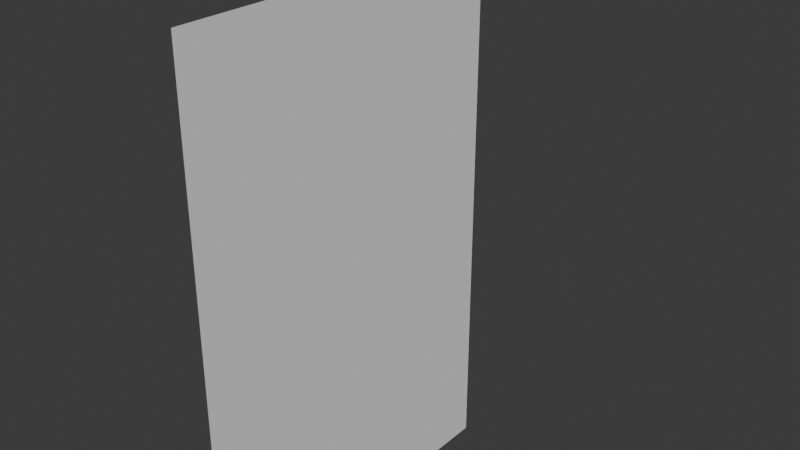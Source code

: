 # Source: lettre.blend  (saved by Blender 4.4.32; exported with 4.5.12 LTS)
import bpy
from mathutils import Matrix  # noqa: F401  (used for matrix-valued properties, if any)

bpy.ops.wm.read_factory_settings(use_empty=True)
scene = bpy.context.scene
scene.name = 'Scene'

# ---- world
world_world = bpy.data.worlds.new('World'); scene.world = world_world
world_world.use_nodes = True; world_world.node_tree.nodes.clear()
_N = world_world.node_tree.nodes; _L = world_world.node_tree.links
n0 = _N.new('ShaderNodeOutputWorld'); n0.name = 'World Output'; n0.location = (300, 300)
n1 = _N.new('ShaderNodeBackground'); n1.name = 'Background'; n1.location = (10, 300)
n1.inputs[0].default_value = (0.05088, 0.05088, 0.05088, 1.0)
_L.new(n1.outputs[0], n0.inputs[0])
n0.is_active_output = True
world_world.color = (0.05088, 0.05088, 0.05088)
world_world.sun_shadow_jitter_overblur = 0.0

# ---- meshes
me_plane = bpy.data.meshes.new('Plane')
me_plane.from_pydata([(-1.526, -1.0, 0.0), (1.526, -1.0, 0.0), (-1.526, 1.0, 0.0), (1.526, 1.0, 0.0), (-0.5062, -1.0, 0.0), (0.511, -1.0, 0.0), (0.511, 1.0, 0.0), (-0.5062, 1.0, 0.0), (-1.526, 0.7637, 0.0), (-1.526, 0.5137, 0.0), (-1.526, 0.2637, 0.0), (-1.526, 0.0137, 0.0), (-1.526, -0.2363, 0.0), (-1.526, -0.4863, 0.0), (-1.526, -0.7363, 0.0), (1.526, -0.7363, 0.0), (1.526, -0.4863, 0.0), (1.526, -0.2363, 0.0), (1.526, 0.0137, 0.0), (1.526, 0.2637, 0.0), (1.526, 0.5137, 0.0), (1.526, 0.7637, 0.0), (-0.5062, -0.7363, 0.0), (-0.5062, -0.4863, 0.0), (-0.5062, -0.2363, 0.0), (-0.5062, 0.0137, 0.0), (-0.5062, 0.2637, 0.0), (-0.5062, 0.5137, 0.0), (-0.5062, 0.7637, 0.0), (0.511, -0.7363, 0.0), (0.511, -0.4863, 0.0), (0.511, -0.2363, 0.0), (0.511, 0.0137, 0.0), (0.511, 0.2637, 0.0), (0.511, 0.5137, 0.0), (0.511, 0.7637, 0.0), (-0.2689, -1.0, 0.0), (-0.01458, -1.0, 0.0), (0.2397, -1.0, 0.0), (0.2397, 1.0, 0.0), (-0.01458, 1.0, 0.0), (-0.2689, 1.0, 0.0), (0.2397, -0.7363, 0.0), (-0.01458, -0.7363, 0.0), (-0.2689, -0.7363, 0.0), (0.2397, -0.4863, 0.0), (-0.01458, -0.4863, 0.0), (-0.2689, -0.4863, 0.0), (0.2397, -0.2363, 0.0), (-0.01458, -0.2363, 0.0), (-0.2689, -0.2363, 0.0), (0.2397, 0.0137, 0.0), (-0.01458, 0.0137, 0.0), (-0.2689, 0.0137, 0.0), (0.2397, 0.2637, 0.0), (-0.01458, 0.2637, 0.0), (-0.2689, 0.2637, 0.0), (0.2397, 0.5137, 0.0), (-0.01458, 0.5137, 0.0), (-0.2689, 0.5137, 0.0), (0.2397, 0.7637, 0.0), (-0.01458, 0.7637, 0.0), (-0.2689, 0.7637, 0.0), (0.7613, -1.0, 0.0), (1.015, -1.0, 0.0), (1.269, -1.0, 0.0), (1.269, 1.0, 0.0), (1.015, 1.0, 0.0), (0.7613, 1.0, 0.0), (1.269, -0.7363, 0.0), (1.015, -0.7363, 0.0), (0.7613, -0.7363, 0.0), (1.269, -0.4863, 0.0), (1.015, -0.4863, 0.0), (0.7613, -0.4863, 0.0), (1.269, -0.2363, 0.0), (1.015, -0.2363, 0.0), (0.7613, -0.2363, 0.0), (1.269, 0.0137, 0.0), (1.015, 0.0137, 0.0), (0.7613, 0.0137, 0.0), (1.269, 0.2637, 0.0), (1.015, 0.2637, 0.0), (0.7613, 0.2637, 0.0), (1.269, 0.5137, 0.0), (1.015, 0.5137, 0.0), (0.7613, 0.5137, 0.0), (1.269, 0.7637, 0.0), (1.015, 0.7637, 0.0), (0.7613, 0.7637, 0.0), (-0.7612, 1.0, 0.0), (-1.016, 1.0, 0.0), (-1.271, 1.0, 0.0), (-1.271, -1.0, 0.0), (-1.016, -1.0, 0.0), (-0.7612, -1.0, 0.0), (-0.7612, -0.7363, 0.0), (-1.016, -0.7363, 0.0), (-1.271, -0.7363, 0.0), (-0.7612, -0.4863, 0.0), (-1.016, -0.4863, 0.0), (-1.271, -0.4863, 0.0), (-0.7612, -0.2363, 0.0), (-1.016, -0.2363, 0.0), (-1.271, -0.2363, 0.0), (-0.7612, 0.0137, 0.0), (-1.016, 0.0137, 0.0), (-1.271, 0.0137, 0.0), (-0.7612, 0.2637, 0.0), (-1.016, 0.2637, 0.0), (-1.271, 0.2637, 0.0), (-0.7612, 0.5137, 0.0), (-1.016, 0.5137, 0.0), (-1.271, 0.5137, 0.0), (-0.7612, 0.7637, 0.0), (-1.016, 0.7637, 0.0), (-1.271, 0.7637, 0.0)], [], [(87, 21, 3, 66), (114, 28, 7, 90), (60, 35, 6, 39), (38, 5, 29, 42), (42, 29, 30, 45), (45, 30, 31, 48), (48, 31, 32, 51), (51, 32, 33, 54), (54, 33, 34, 57), (57, 34, 35, 60), (95, 4, 22, 96), (96, 22, 23, 99), (99, 23, 24, 102), (102, 24, 25, 105), (105, 25, 26, 108), (108, 26, 27, 111), (111, 27, 28, 114), (65, 1, 15, 69), (69, 15, 16, 72), (72, 16, 17, 75), (75, 17, 18, 78), (78, 18, 19, 81), (81, 19, 20, 84), (84, 20, 21, 87), (27, 59, 62, 28), (59, 58, 61, 62), (58, 57, 60, 61), (26, 56, 59, 27), (56, 55, 58, 59), (55, 54, 57, 58), (25, 53, 56, 26), (53, 52, 55, 56), (52, 51, 54, 55), (24, 50, 53, 25), (50, 49, 52, 53), (49, 48, 51, 52), (23, 47, 50, 24), (47, 46, 49, 50), (46, 45, 48, 49), (22, 44, 47, 23), (44, 43, 46, 47), (43, 42, 45, 46), (4, 36, 44, 22), (36, 37, 43, 44), (37, 38, 42, 43), (28, 62, 41, 7), (62, 61, 40, 41), (61, 60, 39, 40), (34, 86, 89, 35), (86, 85, 88, 89), (85, 84, 87, 88), (33, 83, 86, 34), (83, 82, 85, 86), (82, 81, 84, 85), (32, 80, 83, 33), (80, 79, 82, 83), (79, 78, 81, 82), (31, 77, 80, 32), (77, 76, 79, 80), (76, 75, 78, 79), (30, 74, 77, 31), (74, 73, 76, 77), (73, 72, 75, 76), (29, 71, 74, 30), (71, 70, 73, 74), (70, 69, 72, 73), (5, 63, 71, 29), (63, 64, 70, 71), (64, 65, 69, 70), (35, 89, 68, 6), (89, 88, 67, 68), (88, 87, 66, 67), (9, 113, 116, 8), (113, 112, 115, 116), (112, 111, 114, 115), (10, 110, 113, 9), (110, 109, 112, 113), (109, 108, 111, 112), (11, 107, 110, 10), (107, 106, 109, 110), (106, 105, 108, 109), (12, 104, 107, 11), (104, 103, 106, 107), (103, 102, 105, 106), (13, 101, 104, 12), (101, 100, 103, 104), (100, 99, 102, 103), (14, 98, 101, 13), (98, 97, 100, 101), (97, 96, 99, 100), (0, 93, 98, 14), (93, 94, 97, 98), (94, 95, 96, 97), (8, 116, 92, 2), (116, 115, 91, 92), (115, 114, 90, 91)])
_uv = me_plane.uv_layers.new(name='UVMap')
_uv.uv.foreach_set('vector', [0.9158, 0.8818, 1.0, 0.8818, 1.0, 1.0, 0.9158, 1.0, 0.2506, 0.8818, 0.3341, 0.8818, 0.3341, 1.0, 0.2506, 1.0, 0.5786, 0.8818, 0.6674, 0.8818, 0.6674, 1.0, 0.5786, 1.0, 0.5786, 0.0, 0.6674, 0.0, 0.6674, 0.1318, 0.5786, 0.1318, 0.5786, 0.1318, 0.6674, 0.1318, 0.6674, 0.2568, 0.5786, 0.2568, 0.5786, 0.2568, 0.6674, 0.2568, 0.6674, 0.3818, 0.5786, 0.3818, 0.5786, 0.3818, 0.6674, 0.3818, 0.6674, 0.5068, 0.5786, 0.5068, 0.5786, 0.5068, 0.6674, 0.5068, 0.6674, 0.6318, 0.5786, 0.6318, 0.5786, 0.6318, 0.6674, 0.6318, 0.6674, 0.7568, 0.5786, 0.7568, 0.5786, 0.7568, 0.6674, 0.7568, 0.6674, 0.8818, 0.5786, 0.8818, 0.2506, 0.0, 0.3341, 0.0, 0.3341, 0.1318, 0.2506, 0.1318, 0.2506, 0.1318, 0.3341, 0.1318, 0.3341, 0.2568, 0.2506, 0.2568, 0.2506, 0.2568, 0.3341, 0.2568, 0.3341, 0.3818, 0.2506, 0.3818, 0.2506, 0.3818, 0.3341, 0.3818, 0.3341, 0.5068, 0.2506, 0.5068, 0.2506, 0.5068, 0.3341, 0.5068, 0.3341, 0.6318, 0.2506, 0.6318, 0.2506, 0.6318, 0.3341, 0.6318, 0.3341, 0.7568, 0.2506, 0.7568, 0.2506, 0.7568, 0.3341, 0.7568, 0.3341, 0.8818, 0.2506, 0.8818, 0.9158, 0.0, 1.0, 0.0, 1.0, 0.1318, 0.9158, 0.1318, 0.9158, 0.1318, 1.0, 0.1318, 1.0, 0.2568, 0.9158, 0.2568, 0.9158, 0.2568, 1.0, 0.2568, 1.0, 0.3818, 0.9158, 0.3818, 0.9158, 0.3818, 1.0, 0.3818, 1.0, 0.5068, 0.9158, 0.5068, 0.9158, 0.5068, 1.0, 0.5068, 1.0, 0.6318, 0.9158, 0.6318, 0.9158, 0.6318, 1.0, 0.6318, 1.0, 0.7568, 0.9158, 0.7568, 0.9158, 0.7568, 1.0, 0.7568, 1.0, 0.8818, 0.9158, 0.8818, 0.3341, 0.7568, 0.4119, 0.7568, 0.4119, 0.8818, 0.3341, 0.8818, 0.4119, 0.7568, 0.4952, 0.7568, 0.4952, 0.8818, 0.4119, 0.8818, 0.4952, 0.7568, 0.5786, 0.7568, 0.5786, 0.8818, 0.4952, 0.8818, 0.3341, 0.6318, 0.4119, 0.6318, 0.4119, 0.7568, 0.3341, 0.7568, 0.4119, 0.6318, 0.4952, 0.6318, 0.4952, 0.7568, 0.4119, 0.7568, 0.4952, 0.6318, 0.5786, 0.6318, 0.5786, 0.7568, 0.4952, 0.7568, 0.3341, 0.5068, 0.4119, 0.5068, 0.4119, 0.6318, 0.3341, 0.6318, 0.4119, 0.5068, 0.4952, 0.5068, 0.4952, 0.6318, 0.4119, 0.6318, 0.4952, 0.5068, 0.5786, 0.5068, 0.5786, 0.6318, 0.4952, 0.6318, 0.3341, 0.3818, 0.4119, 0.3818, 0.4119, 0.5068, 0.3341, 0.5068, 0.4119, 0.3818, 0.4952, 0.3818, 0.4952, 0.5068, 0.4119, 0.5068, 0.4952, 0.3818, 0.5786, 0.3818, 0.5786, 0.5068, 0.4952, 0.5068, 0.3341, 0.2568, 0.4119, 0.2568, 0.4119, 0.3818, 0.3341, 0.3818, 0.4119, 0.2568, 0.4952, 0.2568, 0.4952, 0.3818, 0.4119, 0.3818, 0.4952, 0.2568, 0.5786, 0.2568, 0.5786, 0.3818, 0.4952, 0.3818, 0.3341, 0.1318, 0.4119, 0.1318, 0.4119, 0.2568, 0.3341, 0.2568, 0.4119, 0.1318, 0.4952, 0.1318, 0.4952, 0.2568, 0.4119, 0.2568, 0.4952, 0.1318, 0.5786, 0.1318, 0.5786, 0.2568, 0.4952, 0.2568, 0.3341, 0.0, 0.4119, 0.0, 0.4119, 0.1318, 0.3341, 0.1318, 0.4119, 0.0, 0.4952, 0.0, 0.4952, 0.1318, 0.4119, 0.1318, 0.4952, 0.0, 0.5786, 0.0, 0.5786, 0.1318, 0.4952, 0.1318, 0.3341, 0.8818, 0.4119, 0.8818, 0.4119, 1.0, 0.3341, 1.0, 0.4119, 0.8818, 0.4952, 0.8818, 0.4952, 1.0, 0.4119, 1.0, 0.4952, 0.8818, 0.5786, 0.8818, 0.5786, 1.0, 0.4952, 1.0, 0.6674, 0.7568, 0.7495, 0.7568, 0.7495, 0.8818, 0.6674, 0.8818, 0.7495, 0.7568, 0.8326, 0.7568, 0.8326, 0.8818, 0.7495, 0.8818, 0.8326, 0.7568, 0.9158, 0.7568, 0.9158, 0.8818, 0.8326, 0.8818, 0.6674, 0.6318, 0.7495, 0.6318, 0.7495, 0.7568, 0.6674, 0.7568, 0.7495, 0.6318, 0.8326, 0.6318, 0.8326, 0.7568, 0.7495, 0.7568, 0.8326, 0.6318, 0.9158, 0.6318, 0.9158, 0.7568, 0.8326, 0.7568, 0.6674, 0.5068, 0.7495, 0.5068, 0.7495, 0.6318, 0.6674, 0.6318, 0.7495, 0.5068, 0.8326, 0.5068, 0.8326, 0.6318, 0.7495, 0.6318, 0.8326, 0.5068, 0.9158, 0.5068, 0.9158, 0.6318, 0.8326, 0.6318, 0.6674, 0.3818, 0.7495, 0.3818, 0.7495, 0.5068, 0.6674, 0.5068, 0.7495, 0.3818, 0.8326, 0.3818, 0.8326, 0.5068, 0.7495, 0.5068, 0.8326, 0.3818, 0.9158, 0.3818, 0.9158, 0.5068, 0.8326, 0.5068, 0.6674, 0.2568, 0.7495, 0.2568, 0.7495, 0.3818, 0.6674, 0.3818, 0.7495, 0.2568, 0.8326, 0.2568, 0.8326, 0.3818, 0.7495, 0.3818, 0.8326, 0.2568, 0.9158, 0.2568, 0.9158, 0.3818, 0.8326, 0.3818, 0.6674, 0.1318, 0.7495, 0.1318, 0.7495, 0.2568, 0.6674, 0.2568, 0.7495, 0.1318, 0.8326, 0.1318, 0.8326, 0.2568, 0.7495, 0.2568, 0.8326, 0.1318, 0.9158, 0.1318, 0.9158, 0.2568, 0.8326, 0.2568, 0.6674, 0.0, 0.7495, 0.0, 0.7495, 0.1318, 0.6674, 0.1318, 0.7495, 0.0, 0.8326, 0.0, 0.8326, 0.1318, 0.7495, 0.1318, 0.8326, 0.0, 0.9158, 0.0, 0.9158, 0.1318, 0.8326, 0.1318, 0.6674, 0.8818, 0.7495, 0.8818, 0.7495, 1.0, 0.6674, 1.0, 0.7495, 0.8818, 0.8326, 0.8818, 0.8326, 1.0, 0.7495, 1.0, 0.8326, 0.8818, 0.9158, 0.8818, 0.9158, 1.0, 0.8326, 1.0, 0.0, 0.7568, 0.08353, 0.7568, 0.08353, 0.8818, 0.0, 0.8818, 0.08353, 0.7568, 0.1671, 0.7568, 0.1671, 0.8818, 0.08353, 0.8818, 0.1671, 0.7568, 0.2506, 0.7568, 0.2506, 0.8818, 0.1671, 0.8818, 0.0, 0.6318, 0.08353, 0.6318, 0.08353, 0.7568, 0.0, 0.7568, 0.08353, 0.6318, 0.1671, 0.6318, 0.1671, 0.7568, 0.08353, 0.7568, 0.1671, 0.6318, 0.2506, 0.6318, 0.2506, 0.7568, 0.1671, 0.7568, 0.0, 0.5068, 0.08353, 0.5068, 0.08353, 0.6318, 0.0, 0.6318, 0.08353, 0.5068, 0.1671, 0.5068, 0.1671, 0.6318, 0.08353, 0.6318, 0.1671, 0.5068, 0.2506, 0.5068, 0.2506, 0.6318, 0.1671, 0.6318, 0.0, 0.3818, 0.08353, 0.3818, 0.08353, 0.5068, 0.0, 0.5068, 0.08353, 0.3818, 0.1671, 0.3818, 0.1671, 0.5068, 0.08353, 0.5068, 0.1671, 0.3818, 0.2506, 0.3818, 0.2506, 0.5068, 0.1671, 0.5068, 0.0, 0.2568, 0.08353, 0.2568, 0.08353, 0.3818, 0.0, 0.3818, 0.08353, 0.2568, 0.1671, 0.2568, 0.1671, 0.3818, 0.08353, 0.3818, 0.1671, 0.2568, 0.2506, 0.2568, 0.2506, 0.3818, 0.1671, 0.3818, 0.0, 0.1318, 0.08353, 0.1318, 0.08353, 0.2568, 0.0, 0.2568, 0.08353, 0.1318, 0.1671, 0.1318, 0.1671, 0.2568, 0.08353, 0.2568, 0.1671, 0.1318, 0.2506, 0.1318, 0.2506, 0.2568, 0.1671, 0.2568, 0.0, 0.0, 0.08353, 0.0, 0.08353, 0.1318, 0.0, 0.1318, 0.08353, 0.0, 0.1671, 0.0, 0.1671, 0.1318, 0.08353, 0.1318, 0.1671, 0.0, 0.2506, 0.0, 0.2506, 0.1318, 0.1671, 0.1318, 0.0, 0.8818, 0.08353, 0.8818, 0.08353, 1.0, 0.0, 1.0, 0.08353, 0.8818, 0.1671, 0.8818, 0.1671, 1.0, 0.08353, 1.0, 0.1671, 0.8818, 0.2506, 0.8818, 0.2506, 1.0, 0.1671, 1.0])
me_plane.update()
arm_armature_003 = bpy.data.armatures.new('Armature.003')  # bones are not reproduced

# ---- objects
ob_plane = bpy.data.objects.new('Plane', me_plane)
ob_armature = bpy.data.objects.new('Armature', arm_armature_003)

# ---- transforms, parenting, visibility, modifiers, constraints
ob_plane.parent = ob_armature
ob_plane.matrix_parent_inverse = Matrix(((1.0, -0.0, 0.0, 0.002339), (-0.0, 1.0, -0.0, -0.000123), (0.0, 0.0, 1.0, -0.9902), (-0.0, 0.0, -0.0, 1.0)))
ob_plane.location = (-0.008161, -0.003431, 1.528)
ob_plane.rotation_euler = (-0.0, 1.571, -0.0)
_vg = ob_plane.vertex_groups.new(name='bottom')
for _i, _w in zip([0, 1, 2, 3, 4, 5, 6, 7, 8, 9, 10, 11, 12, 13, 14, 15, 16, 17, 18, 19, 20, 21, 22, 23, 24, 25, 26, 27, 28, 29, 30, 31, 32, 33, 34, 35, 36, 37, 38, 39, 40, 41, 42, 43, 44, 45, 46, 47, 48, 49, 50, 51, 52, 53, 54, 55, 56, 57, 58, 59, 60, 61, 62, 63, 64, 65, 66, 67, 68, 69, 70, 71, 72, 73, 74, 75, 76, 77, 78, 79, 80, 81, 82, 83, 84, 85, 86, 87, 88, 89, 90, 91, 92, 93, 94, 95, 96, 97, 98, 99, 100, 101, 102, 103, 104, 105, 106, 107, 108, 109, 110, 111, 112, 113, 114, 115, 116], [0.05729, 0.3302, 0.05713, 0.3316, 0.07214, 0.1606, 0.1605, 0.07179, 0.05715, 0.05717, 0.05719, 0.05721, 0.05723, 0.05725, 0.05727, 0.3304, 0.3306, 0.3307, 0.3309, 0.3311, 0.3312, 0.3314, 0.0721, 0.07205, 0.07201, 0.07196, 0.07192, 0.07187, 0.07183, 0.1606, 0.1606, 0.1606, 0.1606, 0.1606, 0.1605, 0.1605, 0.09425, 0.1164, 0.1385, 0.1383, 0.1162, 0.09397, 0.1385, 0.1163, 0.09422, 0.1384, 0.1163, 0.09418, 0.1384, 0.1163, 0.09415, 0.1384, 0.1163, 0.09411, 0.1384, 0.1162, 0.09408, 0.1384, 0.1162, 0.09404, 0.1384, 0.1162, 0.09401, 0.203, 0.2454, 0.2878, 0.2888, 0.246, 0.2033, 0.2879, 0.2455, 0.203, 0.2881, 0.2456, 0.2031, 0.2882, 0.2456, 0.2031, 0.2883, 0.2457, 0.2031, 0.2884, 0.2458, 0.2032, 0.2886, 0.2459, 0.2032, 0.2887, 0.246, 0.2033, 0.06812, 0.06446, 0.0608, 0.061, 0.06471, 0.06843, 0.06839, 0.06468, 0.06098, 0.06835, 0.06465, 0.06095, 0.06831, 0.06462, 0.06092, 0.06827, 0.06459, 0.0609, 0.06824, 0.06455, 0.06087, 0.0682, 0.06452, 0.06085, 0.06816, 0.06449, 0.06082]): _vg.add([_i], _w, 'REPLACE')
_vg = ob_plane.vertex_groups.new(name='middle')
for _i, _w in zip([0, 1, 2, 3, 4, 5, 6, 7, 8, 9, 10, 11, 12, 13, 14, 15, 16, 17, 18, 19, 20, 21, 22, 23, 24, 25, 26, 27, 28, 29, 30, 31, 32, 33, 34, 35, 36, 37, 38, 39, 40, 41, 42, 43, 44, 45, 46, 47, 48, 49, 50, 51, 52, 53, 54, 55, 56, 57, 58, 59, 60, 61, 62, 63, 64, 65, 66, 67, 68, 69, 70, 71, 72, 73, 74, 75, 76, 77, 78, 79, 80, 81, 82, 83, 84, 85, 86, 87, 88, 89, 90, 91, 92, 93, 94, 95, 96, 97, 98, 99, 100, 101, 102, 103, 104, 105, 106, 107, 108, 109, 110, 111, 112, 113, 114, 115, 116], [0.3912, 0.4668, 0.3918, 0.4665, 0.4922, 0.5849, 0.586, 0.4927, 0.3917, 0.3916, 0.3916, 0.3915, 0.3914, 0.3914, 0.3913, 0.4668, 0.4667, 0.4667, 0.4667, 0.4666, 0.4666, 0.4665, 0.4923, 0.4923, 0.4924, 0.4925, 0.4925, 0.4926, 0.4926, 0.5851, 0.5852, 0.5853, 0.5854, 0.5856, 0.5857, 0.5858, 0.5154, 0.5386, 0.5618, 0.5626, 0.5393, 0.516, 0.5619, 0.5387, 0.5155, 0.562, 0.5388, 0.5156, 0.5621, 0.5389, 0.5156, 0.5622, 0.539, 0.5157, 0.5623, 0.539, 0.5158, 0.5624, 0.5391, 0.5159, 0.5625, 0.5392, 0.5159, 0.5554, 0.5259, 0.4964, 0.4963, 0.5262, 0.5561, 0.4964, 0.5259, 0.5555, 0.4964, 0.526, 0.5556, 0.4964, 0.526, 0.5557, 0.4963, 0.526, 0.5557, 0.4963, 0.5261, 0.5558, 0.4963, 0.5261, 0.5559, 0.4963, 0.5262, 0.556, 0.4675, 0.4422, 0.417, 0.4165, 0.4417, 0.467, 0.467, 0.4418, 0.4165, 0.4671, 0.4419, 0.4166, 0.4672, 0.4419, 0.4167, 0.4672, 0.442, 0.4167, 0.4673, 0.4421, 0.4168, 0.4673, 0.4421, 0.4169, 0.4674, 0.4422, 0.417]): _vg.add([_i], _w, 'REPLACE')
_vg = ob_plane.vertex_groups.new(name='top')
for _i, _w in zip([0, 1, 2, 3, 4, 5, 6, 7, 8, 9, 10, 11, 12, 13, 14, 15, 16, 17, 18, 19, 20, 21, 22, 23, 24, 25, 26, 27, 28, 29, 30, 31, 32, 33, 34, 35, 36, 37, 38, 39, 40, 41, 42, 43, 44, 45, 46, 47, 48, 49, 50, 51, 52, 53, 54, 55, 56, 57, 58, 59, 60, 61, 62, 63, 64, 65, 66, 67, 68, 69, 70, 71, 72, 73, 74, 75, 76, 77, 78, 79, 80, 81, 82, 83, 84, 85, 86, 87, 88, 89, 90, 91, 92, 93, 94, 95, 96, 97, 98, 99, 100, 101, 102, 103, 104, 105, 106, 107, 108, 109, 110, 111, 112, 113, 114, 115, 116], [0.5515, 0.2029, 0.5511, 0.202, 0.4356, 0.2545, 0.2535, 0.4355, 0.5511, 0.5512, 0.5512, 0.5513, 0.5513, 0.5514, 0.5514, 0.2028, 0.2027, 0.2026, 0.2025, 0.2023, 0.2022, 0.2021, 0.4356, 0.4356, 0.4356, 0.4356, 0.4356, 0.4355, 0.4355, 0.2544, 0.2542, 0.2541, 0.254, 0.2539, 0.2538, 0.2536, 0.3903, 0.3451, 0.2998, 0.299, 0.3445, 0.39, 0.2997, 0.345, 0.3903, 0.2996, 0.3449, 0.3903, 0.2995, 0.3449, 0.3902, 0.2994, 0.3448, 0.3902, 0.2993, 0.3447, 0.3901, 0.2992, 0.3446, 0.3901, 0.2991, 0.3446, 0.3901, 0.2416, 0.2287, 0.2158, 0.2149, 0.2277, 0.2406, 0.2157, 0.2286, 0.2415, 0.2156, 0.2285, 0.2414, 0.2155, 0.2283, 0.2412, 0.2153, 0.2282, 0.2411, 0.2152, 0.2281, 0.241, 0.2151, 0.228, 0.2409, 0.215, 0.2279, 0.2407, 0.4644, 0.4933, 0.5222, 0.5225, 0.4936, 0.4646, 0.4646, 0.4935, 0.5225, 0.4646, 0.4935, 0.5224, 0.4645, 0.4935, 0.5224, 0.4645, 0.4934, 0.5224, 0.4645, 0.4934, 0.5223, 0.4645, 0.4934, 0.5223, 0.4644, 0.4933, 0.5222]): _vg.add([_i], _w, 'REPLACE')
_vg = ob_plane.vertex_groups.new(name='Bone')
for _i, _w in zip([0, 1, 2, 3, 4, 5, 6, 7, 8, 9, 10, 11, 12, 13, 14, 15, 16, 17, 18, 19, 20, 21, 22, 23, 24, 25, 26, 27, 28, 29, 30, 31, 32, 33, 34, 35, 36, 37, 38, 39, 40, 41, 42, 43, 44, 45, 46, 47, 48, 49, 50, 51, 52, 53, 54, 55, 56, 57, 58, 59, 60, 61, 62, 63, 64, 65, 66, 67, 68, 69, 70, 71, 72, 73, 74, 75, 76, 77, 78, 79, 80, 81, 82, 83, 84, 85, 86, 87, 88, 89, 90, 91, 92, 93, 94, 95, 96, 97, 98, 99, 100, 101, 102, 103, 104, 105, 106, 107, 108, 109, 110, 111, 112, 113, 114, 115, 116], [0.002728, 0.00939, 0.00251, 3.756e-05, 0.9798, 0.9267, 0.9716, 0.9332, 0.002559, 0.0026, 0.001898, 0.00191, 0.002163, 0.002122, 0.002278, 0.008221, 0.007052, 0.005883, 0.004714, 0.003545, 0.002376, 0.001207, 0.9881, 0.9896, 0.986, 0.9786, 0.9679, 0.9512, 0.942, 0.944, 0.9647, 0.9728, 0.9545, 0.9308, 0.942, 0.9788, 0.999, 0.9999, 1.0, 0.9986, 0.9993, 0.9983, 1.0, 1.0, 0.9999, 1.0, 1.0, 1.0, 1.0, 1.0, 1.0, 1.0, 1.0, 1.0, 1.0, 1.0, 1.0, 1.0, 1.0, 1.0, 0.9995, 1.0, 1.0, 0.002881, 0.001754, 0.007009, 0.0003957, 0.0006563, 0.002179, 0.006034, 0.0005405, 0.0001383, 0.005069, 0.0002668, 0.0002169, 0.004361, 0.0004569, 0.0002423, 0.003698, 0.0005905, 0.0002221, 0.002888, 0.0008457, 3.027e-05, 0.002057, 0.0005229, 0.0, 0.001227, 0.0004685, 0.0005875, 3.889e-05, 0.001031, 0.001888, 0.0007778, 2.602e-06, 0.0007201, 0.0, 1.159e-06, 3.952e-05, 6.125e-06, 1.031e-06, 2.382e-05, 1.858e-05, 0.0, 2.799e-05, 2.979e-05, 8.282e-05, 4.975e-06, 5.605e-06, 0.0001632, 8.776e-05, 0.0, 0.0002483, 0.001828, 1.507e-05, 0.0009049, 0.001943]): _vg.add([_i], _w, 'REPLACE')
_vg = ob_plane.vertex_groups.new(name='Bone.001')
for _i, _w in zip([0, 1, 2, 3, 4, 5, 6, 7, 8, 9, 10, 11, 12, 13, 14, 15, 16, 17, 18, 19, 20, 21, 22, 23, 24, 25, 26, 27, 28, 29, 30, 31, 32, 33, 34, 35, 36, 37, 38, 39, 40, 41, 42, 43, 44, 45, 46, 47, 48, 49, 50, 51, 52, 53, 54, 55, 56, 57, 58, 59, 60, 61, 62, 63, 64, 65, 66, 67, 68, 69, 70, 71, 72, 73, 74, 75, 76, 77, 78, 79, 80, 81, 82, 83, 84, 85, 86, 87, 88, 89, 90, 91, 92, 93, 94, 95, 96, 97, 98, 99, 100, 101, 102, 103, 104, 105, 106, 107, 108, 109, 110, 111, 112, 113, 114, 115, 116], [0.9819, 8.79e-05, 0.9737, 2.826e-06, 0.03573, 7.345e-05, 0.0007296, 0.0124, 0.9967, 0.9998, 0.9969, 0.9998, 1.0, 0.9995, 0.9967, 0.001046, 0.001149, 0.0004135, 0.0001126, 4.554e-05, 0.0002254, 2.308e-07, 0.01367, 0.01653, 0.01384, 0.01485, 0.0131, 0.02007, 0.01769, 1.32e-06, 2.028e-05, 4.757e-06, 1.375e-06, 1.653e-06, 8.015e-06, 0.0001671, 2.243e-05, 1.934e-08, 5.768e-05, 2.714e-05, 0.0001282, 1.765e-05, 0.0, 3.164e-09, 5.735e-10, 0.0001306, 1.833e-09, 1.451e-07, 0.001013, 3.999e-06, 0.0, 0.000556, 4.375e-07, 2.86e-07, 0.0001307, 0.0, 1.284e-07, 6.054e-05, 3.084e-07, 6.684e-08, 3.121e-05, 2.166e-05, 2.706e-06, 4.036e-07, 1.064e-05, 3.604e-05, 3.2e-05, 5.354e-07, 3.319e-06, 0.0001242, 2.747e-07, 6.886e-07, 0.001256, 8.84e-06, 3.253e-05, 4.078e-05, 1.161e-05, 0.0001323, 0.0, 0.0, 1.869e-05, 0.0, 8.221e-06, 0.0, 1.456e-07, 3.083e-05, 0.0, 7.264e-05, 4.923e-05, 1.209e-06, 0.954, 0.9845, 0.9844, 0.9999, 0.9996, 0.9996, 0.999, 0.9968, 0.999, 1.0, 0.9997, 1.0, 0.9977, 0.9974, 0.9994, 0.9999, 0.9999, 0.9997, 0.9978, 0.9974, 0.9965, 0.9982, 0.9999, 0.9965, 0.9785, 0.9982, 0.9964]): _vg.add([_i], _w, 'REPLACE')
_vg = ob_plane.vertex_groups.new(name='Bone.002')
for _i, _w in zip([0, 1, 2, 3, 4, 5, 6, 7, 8, 9, 10, 11, 12, 13, 14, 15, 16, 17, 18, 19, 20, 21, 22, 23, 24, 25, 26, 27, 28, 29, 30, 31, 32, 33, 34, 35, 36, 37, 38, 39, 40, 41, 42, 43, 44, 45, 46, 47, 48, 49, 50, 51, 52, 53, 54, 55, 56, 57, 58, 59, 60, 61, 62, 63, 64, 65, 66, 67, 68, 69, 70, 71, 72, 73, 74, 75, 76, 77, 78, 79, 80, 81, 82, 83, 84, 85, 86, 87, 88, 89, 90, 91, 92, 93, 94, 95, 96, 97, 98, 99, 100, 101, 102, 103, 104, 105, 106, 107, 108, 109, 110, 111, 112, 113, 114, 115, 116], [0.0001617, 0.9995, 0.001514, 0.9951, 1.82e-10, 2.455e-05, 0.008211, 2.561e-09, 0.001345, 0.001176, 0.001007, 0.000838, 0.0006689, 0.0004998, 0.0003307, 1.0, 1.0, 0.9995, 0.9999, 1.0, 0.9993, 0.9998, 4.793e-10, 7.767e-10, 1.074e-09, 1.371e-09, 1.669e-09, 1.966e-09, 2.264e-09, 0.02948, 0.0002672, 0.0007809, 0.002357, 0.003462, 0.007019, 0.007642, 1.341e-09, 2.46e-09, 1.981e-11, 1.412e-08, 5.148e-06, 3.135e-06, 3.981e-12, 7.25e-07, 3.93e-07, 1.215e-14, 1.446e-06, 7.846e-07, 1.964e-12, 2.22e-06, 1.176e-06, 4.414e-09, 3.099e-06, 1.568e-06, 5.31e-09, 3.711e-06, 1.96e-06, 2.974e-07, 4.156e-06, 2.351e-06, 7.933e-09, 4.544e-06, 2.743e-06, 0.9778, 0.9959, 0.9994, 1.0, 0.9999, 0.9998, 0.9999, 0.9998, 1.0, 0.9984, 0.9981, 1.0, 0.9991, 0.9998, 1.0, 1.0, 0.9999, 1.0, 1.0, 0.9998, 1.0, 1.0, 0.9993, 1.0, 1.0, 1.0, 1.0, 0.0003786, 0.0007571, 0.001136, 0.0001213, 8.084e-05, 4.042e-05, 8.269e-05, 0.0001654, 0.0002481, 0.000125, 0.0002499, 0.0003749, 0.0001672, 0.0003344, 0.0005017, 0.0002095, 0.000419, 0.0006285, 0.0002518, 0.0005035, 0.0007553, 0.000294, 0.0005881, 0.0008821, 0.0003363, 0.0006726, 0.001009]): _vg.add([_i], _w, 'REPLACE')
_m = ob_plane.modifiers.new('Armature', 'ARMATURE')
_m = ob_plane.modifiers.new('Armature.001', 'ARMATURE')
_m.object = ob_armature
ob_armature.location = (-0.6499, 0.127, 0.6953)

# ---- collection membership
scene.collection.objects.link(ob_plane)
scene.collection.objects.link(ob_armature)

# ---- scene / render settings (as saved in the file)
scene.frame_start = 1; scene.frame_end = 250; scene.frame_set(33)
scene.render.engine = 'CYCLES'
scene.render.image_settings.file_format = 'JPEG'
scene.render.image_settings.color_mode = 'RGB'
scene.render.use_motion_blur = True
scene.render.use_persistent_data = True
scene.cycles.use_denoising = False
scene.cycles.use_animated_seed = True
bpy.context.view_layer.update()

# ---- added for rendering (the .blend has no active camera and no usable light): camera, sun
cam_auto = bpy.data.cameras.new('AutoCamera')
cam_auto.lens = 50.0
cam_auto.sensor_width = 36.0
cam_auto.clip_end = 1000.0
ob_auto_camera = bpy.data.objects.new('AutoCamera', cam_auto)
scene.collection.objects.link(ob_auto_camera)
ob_auto_camera.location = (2.62395, -3.4581, 4.01189)
ob_auto_camera.rotation_euler = (1.09748, -7.21219e-08, 0.694738)
scene.camera = ob_auto_camera
light_auto_sun = bpy.data.lights.new('AutoSun', 'SUN')
light_auto_sun.energy = 3.0
light_auto_sun.angle = 0.0523599
ob_auto_sun = bpy.data.objects.new('AutoSun', light_auto_sun)
scene.collection.objects.link(ob_auto_sun)
ob_auto_sun.rotation_euler = (0.872665, 0.174533, 0.523599)
bpy.context.view_layer.update()
